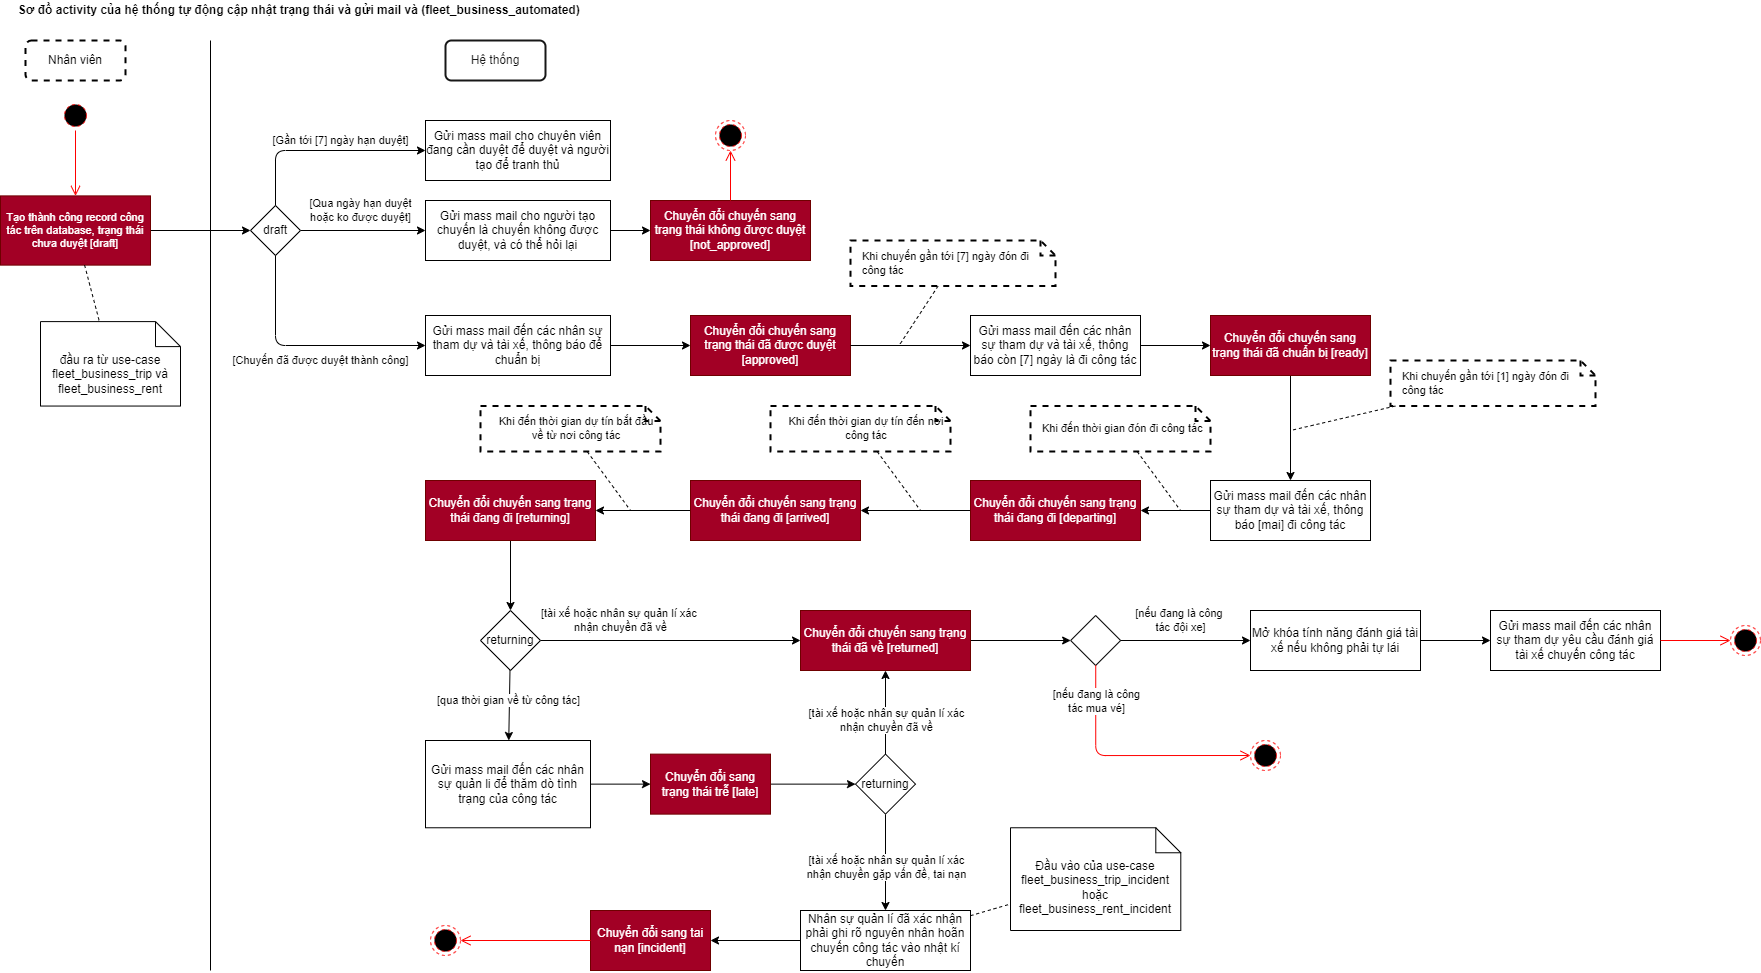

The diagram above was exported from draw.io. Its source (the exported page's mxGraphModel, read from the mxfile embedded in the PNG):
<mxGraphModel dx="1165" dy="722" grid="1" gridSize="10" guides="1" tooltips="1" connect="1" arrows="1" fold="1" page="1" pageScale="1" pageWidth="850" pageHeight="1100" math="0" shadow="0">
  <root>
    <mxCell id="0" />
    <mxCell id="1" parent="0" />
    <mxCell id="48" value="" style="endArrow=none;html=1;" parent="1" edge="1">
      <mxGeometry width="50" height="50" relative="1" as="geometry">
        <mxPoint x="280" y="1010" as="sourcePoint" />
        <mxPoint x="280" y="80" as="targetPoint" />
      </mxGeometry>
    </mxCell>
    <mxCell id="8" value="&lt;span&gt;Sơ đồ&amp;nbsp;&lt;/span&gt;activity của hệ thống tự động cập nhật trạng thái và gửi mail và (fleet_business_automated)&amp;nbsp;" style="text;html=1;align=center;verticalAlign=middle;resizable=0;points=[];autosize=1;strokeColor=none;fillColor=none;fontStyle=1" parent="1" vertex="1">
      <mxGeometry x="80" y="40" width="580" height="20" as="geometry" />
    </mxCell>
    <mxCell id="10" value="Nhân viên" style="rounded=1;whiteSpace=wrap;html=1;strokeWidth=2;dashed=1;" parent="1" vertex="1">
      <mxGeometry x="95" y="80" width="100" height="40" as="geometry" />
    </mxCell>
    <mxCell id="152" value="" style="edgeStyle=none;html=1;fontColor=#171717;" edge="1" parent="1" source="37" target="153">
      <mxGeometry relative="1" as="geometry">
        <mxPoint x="345" y="280" as="targetPoint" />
      </mxGeometry>
    </mxCell>
    <mxCell id="37" value="Tạo thành công record công tác trên database, trạng thái chưa duyệt [draft]" style="whiteSpace=wrap;html=1;rounded=0;fontSize=11;fillColor=#a20025;fontColor=#ffffff;strokeColor=#6F0000;" parent="1" vertex="1">
      <mxGeometry x="70" y="235.39" width="150" height="69.23" as="geometry" />
    </mxCell>
    <mxCell id="41" value="Hệ thống" style="rounded=1;whiteSpace=wrap;html=1;strokeWidth=2;strokeColor=#171717;fillColor=#FFFFFF;fontColor=#171717;" parent="1" vertex="1">
      <mxGeometry x="515" y="80" width="100" height="40" as="geometry" />
    </mxCell>
    <mxCell id="100" value="" style="ellipse;html=1;shape=startState;fillColor=#000000;strokeColor=#ff0000;dashed=1;" parent="1" vertex="1">
      <mxGeometry x="130" y="140" width="30" height="30" as="geometry" />
    </mxCell>
    <mxCell id="101" value="" style="edgeStyle=orthogonalEdgeStyle;html=1;verticalAlign=bottom;endArrow=open;endSize=8;strokeColor=#ff0000;" parent="1" source="100" target="37" edge="1">
      <mxGeometry relative="1" as="geometry">
        <mxPoint x="145" y="250" as="targetPoint" />
      </mxGeometry>
    </mxCell>
    <mxCell id="158" value="&lt;font&gt;[&lt;/font&gt;&lt;span&gt;Qua ngày hạn duyệt&lt;br&gt;&lt;/span&gt;&lt;font&gt;hoặc ko được duyệt]&lt;/font&gt;" style="edgeStyle=none;html=1;fontColor=default;" edge="1" parent="1" source="153" target="157">
      <mxGeometry x="-0.04" y="20" relative="1" as="geometry">
        <mxPoint as="offset" />
      </mxGeometry>
    </mxCell>
    <mxCell id="153" value="draft" style="rhombus;whiteSpace=wrap;html=1;" vertex="1" parent="1">
      <mxGeometry x="320" y="245" width="50" height="50" as="geometry" />
    </mxCell>
    <mxCell id="157" value="Gửi mass mail cho người tạo chuyến là chuyến không được duyệt, và có thể hỏi lại" style="whiteSpace=wrap;html=1;" vertex="1" parent="1">
      <mxGeometry x="495" y="240" width="185" height="60" as="geometry" />
    </mxCell>
    <mxCell id="159" value="&lt;font&gt;[&lt;/font&gt;&lt;span style=&quot;&quot;&gt;Gần tới [7] ngày hạn duyệt&lt;/span&gt;&lt;font&gt;]&lt;/font&gt;" style="edgeStyle=none;html=1;fontColor=default;exitX=0.5;exitY=0;exitDx=0;exitDy=0;" edge="1" parent="1" target="160" source="153">
      <mxGeometry x="0.1707" y="10" relative="1" as="geometry">
        <mxPoint x="370" y="190" as="sourcePoint" />
        <mxPoint as="offset" />
        <Array as="points">
          <mxPoint x="345" y="190" />
        </Array>
      </mxGeometry>
    </mxCell>
    <mxCell id="164" value="" style="edgeStyle=none;html=1;fontColor=#FFFFFF;" edge="1" parent="1" source="157" target="163">
      <mxGeometry relative="1" as="geometry" />
    </mxCell>
    <mxCell id="160" value="Gửi mass mail cho chuyên viên đang cần duyệt để duyệt và người tạo để tranh thủ" style="whiteSpace=wrap;html=1;" vertex="1" parent="1">
      <mxGeometry x="495" y="160" width="185" height="60" as="geometry" />
    </mxCell>
    <mxCell id="161" value="&lt;font&gt;[Chuyến đã được duyệt thành công]&lt;/font&gt;" style="edgeStyle=none;html=1;fontColor=default;" edge="1" parent="1" target="162" source="153">
      <mxGeometry x="0.125" y="-15" relative="1" as="geometry">
        <mxPoint x="340" y="330" as="sourcePoint" />
        <mxPoint as="offset" />
        <Array as="points">
          <mxPoint x="345" y="385" />
        </Array>
      </mxGeometry>
    </mxCell>
    <mxCell id="166" value="" style="edgeStyle=none;html=1;fontColor=#FFFFFF;" edge="1" parent="1" source="162" target="165">
      <mxGeometry relative="1" as="geometry" />
    </mxCell>
    <mxCell id="162" value="Gửi mass mail đến các nhân sự tham dự và tài xế, thông báo để chuẩn bị" style="whiteSpace=wrap;html=1;" vertex="1" parent="1">
      <mxGeometry x="495" y="355" width="185" height="60" as="geometry" />
    </mxCell>
    <mxCell id="163" value="Chuyển đổi chuyến sang trạng thái không được duyệt [not_approved]" style="whiteSpace=wrap;html=1;fillColor=#a20025;fontColor=#ffffff;strokeColor=#6F0000;" vertex="1" parent="1">
      <mxGeometry x="720" y="240" width="160" height="60" as="geometry" />
    </mxCell>
    <mxCell id="165" value="Chuyển đổi chuyến sang trạng thái đã được duyệt [approved]" style="whiteSpace=wrap;html=1;fillColor=#a20025;fontColor=#ffffff;strokeColor=#6F0000;" vertex="1" parent="1">
      <mxGeometry x="760" y="355" width="160" height="60" as="geometry" />
    </mxCell>
    <mxCell id="169" value="" style="edgeStyle=none;html=1;fontColor=#FFFFFF;" edge="1" parent="1" target="170" source="165">
      <mxGeometry x="0.6667" y="95" relative="1" as="geometry">
        <mxPoint x="920" y="380" as="sourcePoint" />
        <mxPoint as="offset" />
      </mxGeometry>
    </mxCell>
    <mxCell id="174" style="edgeStyle=none;html=1;fontColor=#FFFFFF;endArrow=classic;endFill=1;" edge="1" parent="1" source="170" target="173">
      <mxGeometry relative="1" as="geometry" />
    </mxCell>
    <mxCell id="170" value="Gửi mass mail đến các nhân sự tham dự và tài xế, thông báo còn [7] ngày là đi công tác" style="whiteSpace=wrap;html=1;" vertex="1" parent="1">
      <mxGeometry x="1040" y="355" width="170" height="60" as="geometry" />
    </mxCell>
    <mxCell id="172" style="edgeStyle=none;html=1;fontColor=#FFFFFF;endArrow=none;endFill=0;dashed=1;" edge="1" parent="1" source="171">
      <mxGeometry relative="1" as="geometry">
        <mxPoint x="968.6190243675594" y="384.952398390997" as="targetPoint" />
      </mxGeometry>
    </mxCell>
    <mxCell id="171" value="&lt;span style=&quot;font-size: 11px; text-align: center;&quot;&gt;Khi chuyến gần tới [7] ngày đón đi công tác&lt;/span&gt;" style="shape=note;size=15;align=left;spacingLeft=10;html=1;whiteSpace=wrap;rounded=0;dashed=1;labelBackgroundColor=none;fontSize=10;fontColor=default;strokeWidth=2;fillColor=default;" vertex="1" parent="1">
      <mxGeometry x="920" y="280" width="205" height="45.55" as="geometry" />
    </mxCell>
    <mxCell id="176" style="edgeStyle=none;html=1;fontColor=#FFFFFF;endArrow=classic;endFill=1;" edge="1" parent="1" source="173" target="175">
      <mxGeometry relative="1" as="geometry" />
    </mxCell>
    <mxCell id="173" value="Chuyển đổi chuyến sang trạng thái đã chuẩn bị [ready]" style="whiteSpace=wrap;html=1;fillColor=#a20025;fontColor=#ffffff;strokeColor=#6F0000;" vertex="1" parent="1">
      <mxGeometry x="1280" y="355" width="160" height="60" as="geometry" />
    </mxCell>
    <mxCell id="182" style="edgeStyle=none;html=1;fontColor=#FFFFFF;endArrow=classic;endFill=1;" edge="1" parent="1" source="175" target="180">
      <mxGeometry relative="1" as="geometry" />
    </mxCell>
    <mxCell id="175" value="Gửi mass mail đến các nhân sự tham dự và tài xế, thông báo [mai] đi công tác" style="whiteSpace=wrap;html=1;" vertex="1" parent="1">
      <mxGeometry x="1280" y="520" width="160" height="60" as="geometry" />
    </mxCell>
    <mxCell id="177" value="&lt;span style=&quot;font-size: 11px; text-align: center;&quot;&gt;Khi chuyến gần tới [1] ngày đón đi công tác&lt;/span&gt;" style="shape=note;size=15;align=left;spacingLeft=10;html=1;whiteSpace=wrap;rounded=0;dashed=1;labelBackgroundColor=none;fontSize=10;fontColor=default;strokeWidth=2;fillColor=default;" vertex="1" parent="1">
      <mxGeometry x="1460" y="400" width="205" height="45.55" as="geometry" />
    </mxCell>
    <mxCell id="178" style="edgeStyle=none;html=1;fontColor=#FFFFFF;endArrow=none;endFill=0;dashed=1;" edge="1" parent="1" source="177">
      <mxGeometry relative="1" as="geometry">
        <mxPoint x="1360" y="470" as="targetPoint" />
        <mxPoint x="1017.5671931205447" y="335.54999999999995" as="sourcePoint" />
      </mxGeometry>
    </mxCell>
    <mxCell id="187" style="edgeStyle=none;html=1;fontColor=#FFFFFF;endArrow=classic;endFill=1;" edge="1" parent="1" source="180" target="184">
      <mxGeometry relative="1" as="geometry" />
    </mxCell>
    <mxCell id="180" value="Chuyển đổi chuyến sang trạng thái đang đi [departing]" style="whiteSpace=wrap;html=1;fillColor=#a20025;fontColor=#ffffff;strokeColor=#6F0000;" vertex="1" parent="1">
      <mxGeometry x="1040" y="520" width="170" height="60" as="geometry" />
    </mxCell>
    <mxCell id="181" value="&lt;div style=&quot;text-align: center&quot;&gt;&lt;span style=&quot;font-size: 11px&quot;&gt;&lt;font&gt;Khi đến thời gian đón đi công tác&lt;/font&gt;&lt;/span&gt;&lt;/div&gt;" style="shape=note;size=15;align=left;spacingLeft=10;html=1;whiteSpace=wrap;rounded=0;dashed=1;labelBackgroundColor=none;fontSize=10;fontColor=default;strokeWidth=2;fillColor=default;" vertex="1" parent="1">
      <mxGeometry x="1100" y="445.55" width="180" height="45.55" as="geometry" />
    </mxCell>
    <mxCell id="183" style="edgeStyle=none;html=1;fontColor=#FFFFFF;endArrow=none;endFill=0;dashed=1;" edge="1" parent="1" source="181">
      <mxGeometry relative="1" as="geometry">
        <mxPoint x="1250" y="550" as="targetPoint" />
        <mxPoint x="1474.8411858125992" y="455.54999999999995" as="sourcePoint" />
      </mxGeometry>
    </mxCell>
    <mxCell id="191" style="edgeStyle=none;html=1;fontColor=#FFFFFF;endArrow=classic;endFill=1;" edge="1" parent="1" source="184" target="188">
      <mxGeometry relative="1" as="geometry" />
    </mxCell>
    <mxCell id="184" value="Chuyển đổi chuyến sang trạng thái đang đi [arrived]" style="whiteSpace=wrap;html=1;fillColor=#a20025;fontColor=#ffffff;strokeColor=#6F0000;" vertex="1" parent="1">
      <mxGeometry x="760" y="520" width="170" height="60" as="geometry" />
    </mxCell>
    <mxCell id="185" value="&lt;div style=&quot;text-align: center&quot;&gt;&lt;span style=&quot;font-size: 11px&quot;&gt;&lt;font&gt;Khi đến thời gian dự tín đến nơi công tác&lt;/font&gt;&lt;/span&gt;&lt;/div&gt;" style="shape=note;size=15;align=left;spacingLeft=10;html=1;whiteSpace=wrap;rounded=0;dashed=1;labelBackgroundColor=none;fontSize=10;fontColor=default;strokeWidth=2;fillColor=default;" vertex="1" parent="1">
      <mxGeometry x="840" y="445.55" width="180" height="45.55" as="geometry" />
    </mxCell>
    <mxCell id="186" style="edgeStyle=none;html=1;fontColor=#FFFFFF;endArrow=none;endFill=0;dashed=1;" edge="1" parent="1" source="185">
      <mxGeometry relative="1" as="geometry">
        <mxPoint x="990" y="550" as="targetPoint" />
        <mxPoint x="1214.8411858125992" y="455.54999999999995" as="sourcePoint" />
      </mxGeometry>
    </mxCell>
    <mxCell id="195" style="edgeStyle=none;html=1;fontColor=#FFFFFF;endArrow=classic;endFill=1;" edge="1" parent="1" source="188" target="196">
      <mxGeometry relative="1" as="geometry">
        <mxPoint x="580" y="670" as="targetPoint" />
      </mxGeometry>
    </mxCell>
    <mxCell id="188" value="Chuyển đổi chuyến sang trạng thái đang đi [returning]" style="whiteSpace=wrap;html=1;fillColor=#a20025;fontColor=#ffffff;strokeColor=#6F0000;" vertex="1" parent="1">
      <mxGeometry x="495" y="520" width="170" height="60" as="geometry" />
    </mxCell>
    <mxCell id="189" value="&lt;div style=&quot;text-align: center&quot;&gt;&lt;span style=&quot;font-size: 11px&quot;&gt;&lt;font&gt;Khi đến thời gian dự tín bắt đầu về từ nơi công tác&lt;/font&gt;&lt;/span&gt;&lt;/div&gt;" style="shape=note;size=15;align=left;spacingLeft=10;html=1;whiteSpace=wrap;rounded=0;dashed=1;labelBackgroundColor=none;fontSize=10;fontColor=default;strokeWidth=2;fillColor=default;" vertex="1" parent="1">
      <mxGeometry x="550" y="445.55" width="180" height="45.55" as="geometry" />
    </mxCell>
    <mxCell id="190" style="edgeStyle=none;html=1;fontColor=#FFFFFF;endArrow=none;endFill=0;dashed=1;" edge="1" parent="1" source="189">
      <mxGeometry relative="1" as="geometry">
        <mxPoint x="700" y="550" as="targetPoint" />
        <mxPoint x="924.8411858125992" y="455.54999999999995" as="sourcePoint" />
      </mxGeometry>
    </mxCell>
    <mxCell id="200" value="[qua thời gian về từ công tác]" style="edgeStyle=none;html=1;fontColor=default;endArrow=classic;endFill=1;" edge="1" parent="1" source="196" target="199">
      <mxGeometry x="-0.1338" y="-1" relative="1" as="geometry">
        <mxPoint as="offset" />
      </mxGeometry>
    </mxCell>
    <mxCell id="204" value="[tài xế hoặc nhân sự quản lí xác &lt;br&gt;nhận chuyền đã về" style="edgeStyle=none;html=1;fontColor=default;endArrow=classic;endFill=1;" edge="1" parent="1" source="196" target="203">
      <mxGeometry x="-0.3846" y="20" relative="1" as="geometry">
        <mxPoint as="offset" />
      </mxGeometry>
    </mxCell>
    <mxCell id="196" value="returning" style="rhombus;whiteSpace=wrap;html=1;" vertex="1" parent="1">
      <mxGeometry x="550" y="650" width="60" height="60" as="geometry" />
    </mxCell>
    <mxCell id="221" style="edgeStyle=none;html=1;fontColor=default;endArrow=classic;endFill=1;" edge="1" parent="1" source="197" target="220">
      <mxGeometry relative="1" as="geometry" />
    </mxCell>
    <mxCell id="197" value="Chuyển đổi sang trạng thái trễ [late]" style="whiteSpace=wrap;html=1;fillColor=#a20025;fontColor=#ffffff;strokeColor=#6F0000;" vertex="1" parent="1">
      <mxGeometry x="720" y="793.63" width="120" height="60" as="geometry" />
    </mxCell>
    <mxCell id="201" style="edgeStyle=none;html=1;fontColor=#FFFFFF;endArrow=classic;endFill=1;" edge="1" parent="1" source="199" target="197">
      <mxGeometry relative="1" as="geometry" />
    </mxCell>
    <mxCell id="199" value="&lt;span&gt;Gửi mass mail đến các nhân sự quản li để thăm dò tình trạng của công tác&lt;/span&gt;" style="whiteSpace=wrap;html=1;" vertex="1" parent="1">
      <mxGeometry x="495" y="780" width="165" height="87.27" as="geometry" />
    </mxCell>
    <mxCell id="206" style="edgeStyle=none;html=1;fontColor=#FFFFFF;endArrow=classic;endFill=1;" edge="1" parent="1" source="203" target="237">
      <mxGeometry relative="1" as="geometry">
        <mxPoint x="1100" y="680" as="targetPoint" />
      </mxGeometry>
    </mxCell>
    <mxCell id="203" value="Chuyển đổi chuyến sang trạng thái đã về [returned]" style="whiteSpace=wrap;html=1;fillColor=#a20025;fontColor=#ffffff;strokeColor=#6F0000;" vertex="1" parent="1">
      <mxGeometry x="870" y="650" width="170" height="60" as="geometry" />
    </mxCell>
    <mxCell id="205" value="Gửi mass mail đến các nhân sự tham dự yêu cầu đánh giá tài xế chuyến công tác" style="whiteSpace=wrap;html=1;" vertex="1" parent="1">
      <mxGeometry x="1560" y="650" width="170" height="60" as="geometry" />
    </mxCell>
    <mxCell id="208" style="edgeStyle=none;html=1;fontColor=#FFFFFF;endArrow=classic;endFill=1;" edge="1" parent="1" source="207" target="205">
      <mxGeometry relative="1" as="geometry" />
    </mxCell>
    <mxCell id="207" value="Mở khóa tính năng đánh giá tài xế nếu không phải tự lái" style="whiteSpace=wrap;html=1;" vertex="1" parent="1">
      <mxGeometry x="1320" y="650" width="170" height="60" as="geometry" />
    </mxCell>
    <mxCell id="209" value="" style="ellipse;html=1;shape=endState;fillColor=#000000;strokeColor=#ff0000;dashed=1;" vertex="1" parent="1">
      <mxGeometry x="1800" y="665" width="30" height="30" as="geometry" />
    </mxCell>
    <mxCell id="210" value="" style="edgeStyle=orthogonalEdgeStyle;html=1;verticalAlign=bottom;endArrow=open;endSize=8;strokeColor=#ff0000;" edge="1" parent="1" target="209" source="205">
      <mxGeometry relative="1" as="geometry">
        <mxPoint x="1590" y="780" as="targetPoint" />
        <mxPoint x="1635" y="680" as="sourcePoint" />
      </mxGeometry>
    </mxCell>
    <mxCell id="211" value="" style="ellipse;html=1;shape=endState;fillColor=#000000;strokeColor=#ff0000;dashed=1;" vertex="1" parent="1">
      <mxGeometry x="785" y="160" width="30" height="30" as="geometry" />
    </mxCell>
    <mxCell id="212" value="" style="edgeStyle=orthogonalEdgeStyle;html=1;verticalAlign=bottom;endArrow=open;endSize=8;strokeColor=#ff0000;" edge="1" parent="1" target="211" source="163">
      <mxGeometry relative="1" as="geometry">
        <mxPoint x="835" y="290" as="targetPoint" />
        <mxPoint x="880" y="190" as="sourcePoint" />
      </mxGeometry>
    </mxCell>
    <mxCell id="216" value="đầu ra từ use-case fleet_business_trip và fleet_business_rent" style="shape=note2;boundedLbl=1;whiteSpace=wrap;html=1;size=25;verticalAlign=top;align=center;fontColor=default;strokeColor=default;fillColor=default;" vertex="1" parent="1">
      <mxGeometry x="110" y="361.1" width="140" height="84.45" as="geometry" />
    </mxCell>
    <mxCell id="219" style="edgeStyle=none;html=1;fontColor=#FFFFFF;endArrow=none;endFill=0;dashed=1;" edge="1" parent="1" source="37" target="216">
      <mxGeometry relative="1" as="geometry">
        <mxPoint x="353.27" y="445.55" as="targetPoint" />
        <mxPoint x="310.0009458218549" y="386.65000000000003" as="sourcePoint" />
      </mxGeometry>
    </mxCell>
    <mxCell id="222" style="edgeStyle=none;html=1;fontColor=default;endArrow=classic;endFill=1;" edge="1" parent="1" source="220" target="203">
      <mxGeometry relative="1" as="geometry" />
    </mxCell>
    <mxCell id="224" value="[tài xế hoặc nhân sự quản lí xác&lt;br&gt;nhận chuyền đã về" style="edgeLabel;html=1;align=center;verticalAlign=middle;resizable=0;points=[];fontColor=default;" vertex="1" connectable="0" parent="222">
      <mxGeometry x="-0.3617" relative="1" as="geometry">
        <mxPoint y="-7" as="offset" />
      </mxGeometry>
    </mxCell>
    <mxCell id="226" value="" style="edgeStyle=none;html=1;fontColor=default;endArrow=classic;endFill=1;" edge="1" parent="1" source="220" target="225">
      <mxGeometry relative="1" as="geometry" />
    </mxCell>
    <mxCell id="227" value="[tài xế hoặc nhân sự quản lí xác&lt;br&gt;nhận chuyền gặp vấn đề, tai nạn" style="edgeLabel;html=1;align=center;verticalAlign=middle;resizable=0;points=[];fontColor=default;" vertex="1" connectable="0" parent="226">
      <mxGeometry x="-0.2222" y="-4" relative="1" as="geometry">
        <mxPoint x="4" y="15" as="offset" />
      </mxGeometry>
    </mxCell>
    <mxCell id="220" value="returning" style="rhombus;whiteSpace=wrap;html=1;" vertex="1" parent="1">
      <mxGeometry x="925" y="793.63" width="60" height="60" as="geometry" />
    </mxCell>
    <mxCell id="230" style="edgeStyle=none;html=1;fontColor=default;endArrow=classic;endFill=1;" edge="1" parent="1" source="225" target="229">
      <mxGeometry relative="1" as="geometry" />
    </mxCell>
    <mxCell id="225" value="Nhân sự quản lí đã xác nhận phải ghi rõ nguyên nhân hoãn chuyến công tác vào nhật kí chuyến" style="whiteSpace=wrap;html=1;" vertex="1" parent="1">
      <mxGeometry x="870" y="950" width="170" height="60" as="geometry" />
    </mxCell>
    <mxCell id="229" value="Chuyển đổi sang tai nạn [incident]" style="whiteSpace=wrap;html=1;fillColor=#a20025;fontColor=#ffffff;strokeColor=#6F0000;" vertex="1" parent="1">
      <mxGeometry x="660" y="950" width="120" height="60" as="geometry" />
    </mxCell>
    <mxCell id="231" value="" style="ellipse;html=1;shape=endState;fillColor=#000000;strokeColor=#ff0000;dashed=1;" vertex="1" parent="1">
      <mxGeometry x="500" y="965" width="30" height="30" as="geometry" />
    </mxCell>
    <mxCell id="232" value="" style="edgeStyle=orthogonalEdgeStyle;html=1;verticalAlign=bottom;endArrow=open;endSize=8;strokeColor=#ff0000;" edge="1" parent="1" target="231" source="229">
      <mxGeometry relative="1" as="geometry">
        <mxPoint x="460" y="1080" as="targetPoint" />
        <mxPoint x="430" y="980" as="sourcePoint" />
      </mxGeometry>
    </mxCell>
    <mxCell id="233" value="Đầu vào của use-case fleet_business_trip_incident hoặc fleet_business_rent_incident" style="shape=note2;boundedLbl=1;whiteSpace=wrap;html=1;size=25;verticalAlign=top;align=center;fontColor=default;strokeColor=default;fillColor=default;" vertex="1" parent="1">
      <mxGeometry x="1080" y="867.27" width="170.3" height="102.73" as="geometry" />
    </mxCell>
    <mxCell id="235" style="edgeStyle=none;html=1;fontColor=#FFFFFF;endArrow=none;endFill=0;dashed=1;" edge="1" parent="1" source="225" target="233">
      <mxGeometry relative="1" as="geometry">
        <mxPoint x="1100" y="838.9" as="targetPoint" />
        <mxPoint x="1056.730945821855" y="779.9999999999999" as="sourcePoint" />
      </mxGeometry>
    </mxCell>
    <mxCell id="238" value="[nếu đang là công &lt;br&gt;tác đội xe]" style="edgeStyle=none;html=1;fontColor=default;endArrow=classic;endFill=1;" edge="1" parent="1" source="237" target="207">
      <mxGeometry x="-0.0782" y="20" relative="1" as="geometry">
        <mxPoint as="offset" />
      </mxGeometry>
    </mxCell>
    <mxCell id="237" value="" style="rhombus;whiteSpace=wrap;html=1;" vertex="1" parent="1">
      <mxGeometry x="1140.15" y="655" width="50" height="50" as="geometry" />
    </mxCell>
    <mxCell id="239" value="" style="ellipse;html=1;shape=endState;fillColor=#000000;strokeColor=#ff0000;dashed=1;" vertex="1" parent="1">
      <mxGeometry x="1320" y="780" width="30" height="30" as="geometry" />
    </mxCell>
    <mxCell id="240" value="" style="edgeStyle=orthogonalEdgeStyle;html=1;verticalAlign=bottom;endArrow=open;endSize=8;strokeColor=#ff0000;entryX=0;entryY=0.5;entryDx=0;entryDy=0;" edge="1" parent="1" target="239" source="237">
      <mxGeometry relative="1" as="geometry">
        <mxPoint x="1060" y="865" as="targetPoint" />
        <mxPoint x="1200.0000000000005" y="765" as="sourcePoint" />
        <Array as="points">
          <mxPoint x="1165" y="795" />
        </Array>
      </mxGeometry>
    </mxCell>
    <mxCell id="242" value="[nếu đang là công&lt;br&gt;tác mua vé]" style="edgeLabel;html=1;align=center;verticalAlign=middle;resizable=0;points=[];fontColor=default;" vertex="1" connectable="0" parent="240">
      <mxGeometry x="0.0535" y="1" relative="1" as="geometry">
        <mxPoint x="-39" y="-54" as="offset" />
      </mxGeometry>
    </mxCell>
  </root>
</mxGraphModel>